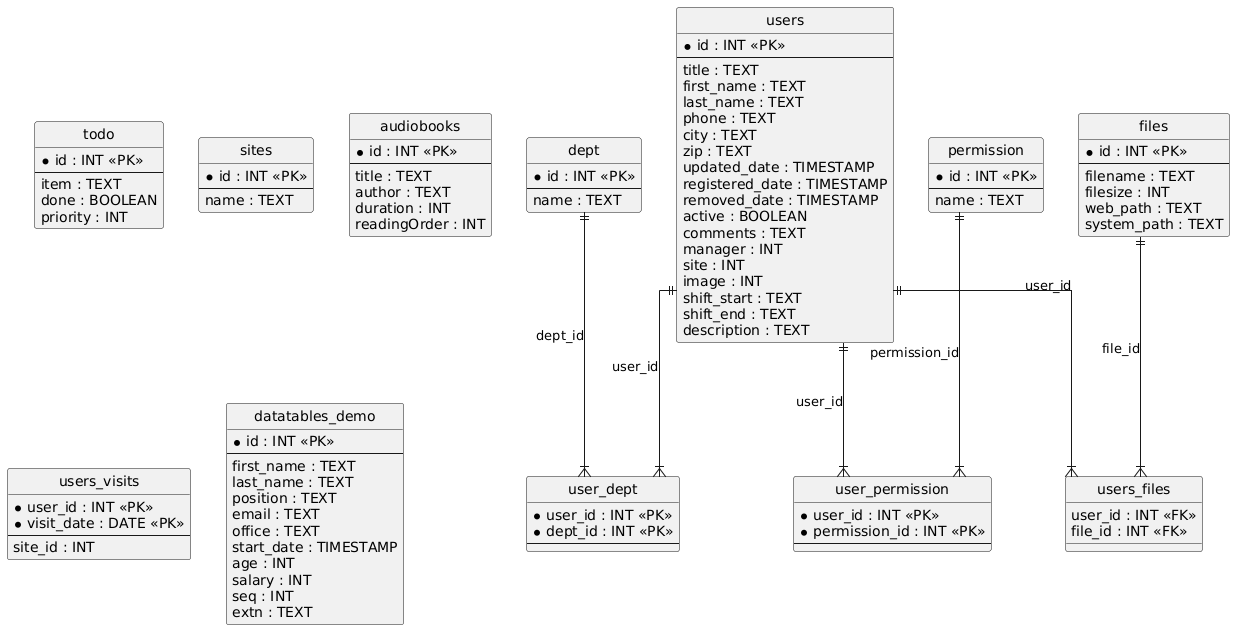

The diagram above was rendered by PlantUML. Its source (embedded in the PNG):
@startuml
hide circle
skinparam linetype ortho

entity "todo" as todo {
  * id : INT <<PK>>
  --
  item : TEXT
  done : BOOLEAN
  priority : INT
}

entity "users" as users {
  * id : INT <<PK>>
  --
  title : TEXT
  first_name : TEXT
  last_name : TEXT
  phone : TEXT
  city : TEXT
  zip : TEXT
  updated_date : TIMESTAMP
  registered_date : TIMESTAMP
  removed_date : TIMESTAMP
  active : BOOLEAN
  comments : TEXT
  manager : INT
  site : INT
  image : INT
  shift_start : TEXT
  shift_end : TEXT
  description : TEXT
}

entity "dept" as dept {
  * id : INT <<PK>>
  --
  name : TEXT
}

entity "permission" as permission {
  * id : INT <<PK>>
  --
  name : TEXT
}

entity "sites" as sites {
  * id : INT <<PK>>
  --
  name : TEXT
}

entity "files" as files {
  * id : INT <<PK>>
  --
  filename : TEXT
  filesize : INT
  web_path : TEXT
  system_path : TEXT
}

entity "user_dept" as user_dept {
  * user_id : INT <<PK>>
  * dept_id : INT <<PK>>
  --
}

entity "user_permission" as user_permission {
  * user_id : INT <<PK>>
  * permission_id : INT <<PK>>
  --
}

entity "users_files" as users_files {
  user_id : INT <<FK>>
  file_id : INT <<FK>>
}

entity "audiobooks" as audiobooks {
  * id : INT <<PK>>
  --
  title : TEXT
  author : TEXT
  duration : INT
  readingOrder : INT
}

entity "users_visits" as users_visits {
  * user_id : INT <<PK>>
  * visit_date : DATE <<PK>>
  --
  site_id : INT
}

entity "datatables_demo" as datatables_demo {
  * id : INT <<PK>>
  --
  first_name : TEXT
  last_name : TEXT
  position : TEXT
  email : TEXT
  office : TEXT
  start_date : TIMESTAMP
  age : INT
  salary : INT
  seq : INT
  extn : TEXT
}

users ||--|{ user_dept : "user_id"
dept ||--|{ user_dept : "dept_id"
users ||--|{ user_permission : "user_id"
permission ||--|{ user_permission : "permission_id"
users ||--|{ users_files : "user_id"
files ||--|{ users_files : "file_id"
@enduml